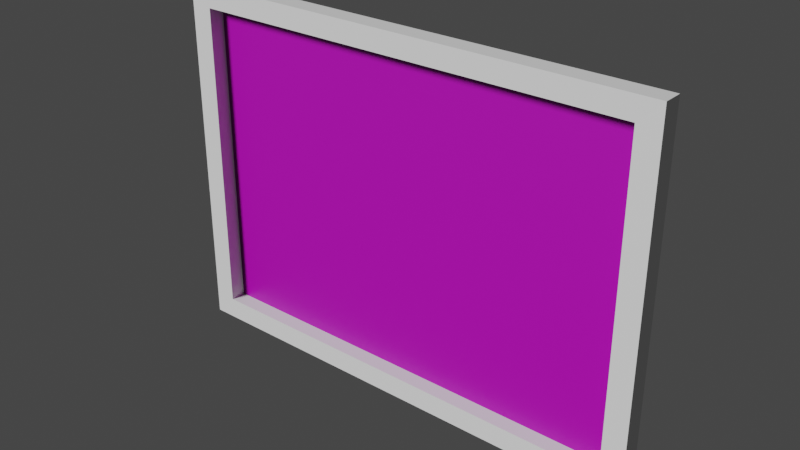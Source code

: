 # Source: painting.blend  (saved by Blender 2.80.74; exported with 4.5.12 LTS)
import bpy
from mathutils import Matrix  # noqa: F401  (used for matrix-valued properties, if any)

bpy.ops.wm.read_factory_settings(use_empty=True)
scene = bpy.context.scene
scene.name = 'Scene'

# ---- collections
col_collection = bpy.data.collections.new('Collection'); scene.collection.children.link(col_collection)

# ---- images (referenced by path relative to the original .blend; pixels are not part of the script)
import os
ASSET_DIR = os.environ.get("B2B_ASSET_DIR", "")  # directory of the original .blend (textures are referenced by path, not embedded)
HERE = os.path.dirname(os.path.abspath(__file__))  # packed textures are extracted next to this script under _unpacked/

def load_image(name, relpath, width, height, colorspace="sRGB"):
    """Load a texture the original file referenced (path relative to the .blend, or extracted next to this script)."""
    p = next((c for c in (os.path.join(HERE, relpath), os.path.join(ASSET_DIR, relpath)) if relpath and os.path.exists(c)), "")
    if p:
        img = bpy.data.images.load(p, check_existing=True)
        img.name = name
    else:  # same state as the original file: an image datablock whose file is absent (Cycles renders it pink)
        img = bpy.data.images.new(name, width, height)
        img.source = "FILE"
        img.filepath = "//" + (relpath or name)
    img.colorspace_settings.name = colorspace
    return img
img_painting_png = load_image('painting.png', 'painting.png', 1024, 1024, 'sRGB')
img_fabricplain0035_s_jpg = load_image('FabricPlain0035_S.jpg', 'FabricPlain0035_S.jpg', 1024, 1024, 'sRGB')

# ---- materials (node trees are filled in below, after node groups)
mat_canvas = bpy.data.materials.new('canvas')
mat_canvas.alpha_threshold = 0.0
mat_canvas.diffuse_color = (0.3763, 0.3916, 0.1329, 1.0)
mat_canvas.roughness = 0.5
mat_canvas.line_color = (0.0, 0.0, 0.0, 1.0)
mat_beams = bpy.data.materials.new('beams')

# ---- material node trees
mat_canvas.use_nodes = True; mat_canvas.node_tree.nodes.clear()
_N = mat_canvas.node_tree.nodes; _L = mat_canvas.node_tree.links
n0 = _N.new('ShaderNodeOutputMaterial'); n0.name = 'Material Output'; n0.location = (423, 300)
n1 = _N.new('ShaderNodeTexImage'); n1.name = 'Image Texture.001'; n1.location = (-673, 366)
n1.image = img_painting_png
n2 = _N.new('ShaderNodeTexImage'); n2.name = 'Image Texture'; n2.location = (-907, 44)
n2.image = img_fabricplain0035_s_jpg
n3 = _N.new('ShaderNodeMix'); n3.name = 'Mix'; n3.location = (-267, 259)
n3.data_type = 'RGBA'
n3.blend_type = 'MULTIPLY'
n3.inputs[0].default_value = 1.0
n4 = _N.new('ShaderNodeValToRGB'); n4.name = 'ColorRamp.001'; n4.location = (-587, -227)
while len(n4.color_ramp.elements) > 1: n4.color_ramp.elements.remove(n4.color_ramp.elements[-1])
n4.color_ramp.elements[0].position = 0.342; n4.color_ramp.elements[0].color = (0.0, 0.0, 0.0, 1.0)
_e = n4.color_ramp.elements.new(0.456); _e.color = (1.0, 1.0, 1.0, 1.0)
n5 = _N.new('ShaderNodeNormalMap'); n5.name = 'Normal Map'; n5.location = (-273, -252)
n5.inputs[0].default_value = 0.1
n6 = _N.new('ShaderNodeValToRGB'); n6.name = 'ColorRamp'; n6.location = (-587, 32)
while len(n6.color_ramp.elements) > 1: n6.color_ramp.elements.remove(n6.color_ramp.elements[-1])
n6.color_ramp.elements[0].position = 0.3472; n6.color_ramp.elements[0].color = (0.4207, 0.4207, 0.4207, 1.0)
_e = n6.color_ramp.elements.new(0.456); _e.color = (1.0, 1.0, 1.0, 1.0)
n7 = _N.new('ShaderNodeBsdfPrincipled'); n7.name = 'Principled BSDF'; n7.location = (133, 300)
n7.distribution = 'GGX'
n7.subsurface_method = 'BURLEY'
n7.inputs[3].default_value = 1.45
n7.inputs[27].default_value = (0.0, 0.0, 0.0, 1.0)
n7.inputs[28].default_value = 1.0
n8 = _N.new('ShaderNodeUVMap'); n8.name = 'UV Map'; n8.location = (-1397, 140)
n8.uv_map = 'painting'
n9 = _N.new('ShaderNodeMapping'); n9.name = 'Mapping.001'; n9.location = (-1167, 336)
n10 = _N.new('ShaderNodeMapping'); n10.name = 'Mapping'; n10.location = (-1207, -13)
n10.inputs[3].default_value = (2.0, 1.0, 1.0)
n11 = _N.new('ShaderNodeUVMap'); n11.name = 'UV Map.001'; n11.location = (-1407, -30)
n11.uv_map = 'canvas'
_L.new(n10.outputs[0], n2.inputs[0])
_L.new(n8.outputs[0], n9.inputs[0])
_L.new(n3.outputs[2], n7.inputs[0])
_L.new(n2.outputs[0], n6.inputs[0])
_L.new(n1.outputs[0], n3.inputs[6])
_L.new(n6.outputs[0], n3.inputs[7])
_L.new(n2.outputs[0], n4.inputs[0])
_L.new(n4.outputs[0], n5.inputs[1])
_L.new(n5.outputs[0], n7.inputs[5])
_L.new(n6.outputs[0], n7.inputs[2])
_L.new(n7.outputs[0], n0.inputs[0])
_L.new(n9.outputs[0], n1.inputs[0])
_L.new(n11.outputs[0], n10.inputs[0])
n0.is_active_output = True

# ---- world
world_world = bpy.data.worlds.new('World'); scene.world = world_world
world_world.use_nodes = True; world_world.node_tree.nodes.clear()
_N = world_world.node_tree.nodes; _L = world_world.node_tree.links
n0 = _N.new('ShaderNodeOutputWorld'); n0.name = 'World Output'; n0.location = (300, 300)
n1 = _N.new('ShaderNodeBackground'); n1.name = 'Background'; n1.location = (10, 300)
n1.inputs[0].default_value = (0.05088, 0.05088, 0.05088, 1.0)
_L.new(n1.outputs[0], n0.inputs[0])
n0.is_active_output = True
world_world.color = (0.05088, 0.05088, 0.05088)
world_world.use_sun_shadow = False
world_world.sun_shadow_jitter_overblur = 0.0

# ---- lights
light_sun = bpy.data.lights.new('Sun', 'SUN')
light_sun.transmission_factor = 0.0
light_sun.angle = 0.2487
light_sun.energy = 3.0
light_sun.shadow_buffer_clip_start = 0.5
light_sun.shadow_soft_size = 0.125

# ---- meshes
me_plane_027 = bpy.data.meshes.new('Plane.027')
me_plane_027.from_pydata([(-0.4205, 0.02473, -0.2973), (-0.4205, 0.02473, 0.2973), (0.4205, 0.02473, 0.2973), (-0.4205, 0.03091, 0.2973), (0.4205, 0.03091, -0.2972), (0.4205, 0.03091, 0.2973), (0.4205, 0.02473, -0.2972), (-0.4205, 0.03091, -0.2973), (-0.4205, 0.02473, -0.2973), (-0.4205, 0.02473, 0.2973), (0.4205, 0.02473, 0.2973), (-0.4205, 0.03091, 0.2973), (0.4205, 0.03091, -0.2972), (0.4205, 0.03091, 0.2973), (0.4205, 0.02473, -0.2972), (-0.4205, 0.03091, -0.2973), (0.4626, 0.02442, -0.3379), (0.4626, 0.02442, 0.3379), (-0.4625, 0.02442, 0.3379), (0.4626, 0.03122, 0.3379), (-0.4625, 0.03122, 0.3379), (-0.4625, 0.03122, -0.3379), (-0.4625, 0.02442, -0.3379), (0.4626, 0.03122, -0.3379), (0.4205, -0.005196, -0.2972), (0.4205, -0.005196, 0.2973), (-0.4205, -0.005196, 0.2973), (-0.4205, -0.005196, -0.2973), (0.4626, -0.005505, -0.3379), (0.4626, -0.005505, 0.3379), (-0.4625, -0.005505, 0.3379), (-0.4625, -0.005505, -0.3379)], [], [(0, 1, 2, 6), (7, 4, 5, 3), (6, 2, 5, 4), (2, 1, 3, 5), (0, 6, 4, 7), (1, 0, 7, 3), (14, 12, 13, 10), (10, 13, 11, 9), (8, 15, 12, 14), (9, 11, 15, 8), (16, 17, 19, 23), (17, 18, 20, 19), (22, 16, 23, 21), (18, 22, 21, 20), (11, 13, 19, 20), (16, 22, 31, 28), (9, 8, 27, 26), (12, 15, 21, 23), (15, 11, 20, 21), (14, 10, 25, 24), (13, 12, 23, 19), (18, 17, 29, 30), (26, 27, 31, 30), (24, 25, 29, 28), (25, 26, 30, 29), (27, 24, 28, 31), (22, 18, 30, 31), (17, 16, 28, 29), (10, 9, 26, 25), (8, 14, 24, 27)])
me_plane_027.polygons.foreach_set('material_index', [0, 0, 0, 0, 0, 0, 1, 1, 1, 1, 1, 1, 1, 1, 1, 1, 1, 1, 1, 1, 1, 1, 1, 1, 1, 1, 1, 1, 1, 1])
_uv = me_plane_027.uv_layers.new(name='UVMap')
_uv.uv.foreach_set('vector', [1.484, 1.465, 1.484, 1.474, 1.474, 1.474, 1.474, 1.464, 1.484, 1.474, 1.474, 1.474, 1.474, 1.464, 1.484, 1.464, 1.483, 1.464, 1.483, 1.481, 1.483, 1.481, 1.483, 1.464, 1.484, 1.464, 1.474, 1.464, 1.474, 1.464, 1.484, 1.464, 1.484, 1.464, 1.474, 1.464, 1.474, 1.464, 1.484, 1.464, 1.474, 1.465, 1.484, 1.465, 1.484, 1.465, 1.474, 1.465, 1.483, 1.535, 1.483, 1.464, 1.483, 1.481, 1.483, 1.481, 1.484, 1.464, 1.484, 1.464, 1.474, 1.464, 1.474, 1.464, 1.484, 1.535, 1.484, 1.464, 1.474, 1.464, 1.474, 1.535, 1.474, 1.465, 1.474, 1.465, 1.484, 1.465, 1.484, 1.537, 1.483, 1.464, 1.483, 1.481, 1.483, 1.481, 1.483, 1.464, 1.484, 1.464, 1.474, 1.464, 1.474, 1.464, 1.484, 1.464, 1.484, 1.464, 1.474, 1.464, 1.474, 1.464, 1.484, 1.464, 1.474, 1.465, 1.484, 1.465, 1.484, 1.465, 1.474, 1.465, 1.474, 1.464, 1.484, 1.464, 1.484, 1.464, 1.474, 1.464, 1.474, 1.464, 1.484, 1.464, 1.484, 1.464, 1.474, 1.464, -0.2177, 1.37, 0.743, 1.393, 0.8032, 1.457, -0.2676, 1.464, 1.474, 1.464, 1.484, 1.464, 1.484, 1.464, 1.474, 1.464, 1.484, 1.465, 1.474, 1.465, 1.474, 1.465, 1.484, 1.465, 0.7533, -0.2988, -0.2074, -0.3217, -0.2676, -0.3853, 0.8032, -0.3927, 1.483, 1.481, 1.483, 1.464, 1.483, 1.464, 1.483, 1.481, 1.474, 1.464, 1.484, 1.464, 1.484, 1.464, 1.474, 1.464, 1.159, 1.712, -0.1596, 1.783, -0.25, 1.833, 1.25, 1.833, -0.1596, -0.6402, 1.159, -0.7117, 1.25, -0.8333, -0.25, -0.8333, 1.409, 1.379, -0.4089, 1.379, -0.5, 1.5, 1.5, 1.5, -0.4089, -0.3081, 1.409, -0.3081, 1.5, -0.5, -0.5, -0.5, 1.484, 1.465, 1.474, 1.465, 1.474, 1.465, 1.484, 1.465, 1.483, 1.481, 1.483, 1.464, 1.483, 1.464, 1.483, 1.481, -0.2074, -0.3217, -0.2177, 1.37, -0.2676, 1.464, -0.2676, -0.3853, 0.743, 1.393, 0.7533, -0.2988, 0.8032, -0.3927, 0.8032, 1.457])
_uv.active_render = True
_uv = me_plane_027.uv_layers.new(name='painting')
_uv.uv.foreach_set('vector', [6.522e-08, 0.0, 0.0, 1.0, 1.0, 1.0, 1.0, 1.425e-07, 0.9877, 0.9765, 0.9784, 0.9765, 0.9784, 0.968, 0.9877, 0.968, 0.9866, 0.968, 0.9866, 0.9836, 0.9864, 0.9836, 0.9864, 0.968, 0.9877, 0.9681, 0.9784, 0.9686, 0.9784, 0.968, 0.9877, 0.968, 0.9877, 0.9686, 0.9784, 0.9681, 0.9784, 0.968, 0.9877, 0.968, 0.9784, 0.9686, 0.9877, 0.9686, 0.9877, 0.9692, 0.9784, 0.9692, 0.9866, 0.968, 0.9864, 0.968, 0.9864, 0.9836, 0.9866, 0.9836, 0.9877, 0.9681, 0.9877, 0.968, 0.9784, 0.968, 0.9784, 0.9686, 0.9877, 0.9686, 0.9877, 0.968, 0.9784, 0.968, 0.9784, 0.9681, 0.9784, 0.9686, 0.9784, 0.9692, 0.9877, 0.9692, 0.9877, 0.9686, 0.9866, 0.968, 0.9866, 0.9836, 0.9864, 0.9836, 0.9864, 0.968, 0.9877, 0.9681, 0.9784, 0.9686, 0.9784, 0.968, 0.9877, 0.968, 0.9877, 0.9686, 0.9784, 0.9681, 0.9784, 0.968, 0.9877, 0.968, 0.9784, 0.9686, 0.9877, 0.9686, 0.9877, 0.9692, 0.9784, 0.9692, 0.9784, 0.968, 0.9877, 0.968, 0.9877, 0.968, 0.9784, 0.968, 0.9784, 0.9681, 0.9877, 0.9686, 0.9877, 0.9686, 0.9784, 0.9681, 0.9784, 0.9686, 0.9877, 0.9686, 0.9877, 0.9686, 0.9784, 0.9686, 0.9784, 0.968, 0.9877, 0.968, 0.9877, 0.968, 0.9784, 0.968, 0.9877, 0.9692, 0.9784, 0.9692, 0.9784, 0.9692, 0.9877, 0.9692, 0.9866, 0.968, 0.9866, 0.9836, 0.9866, 0.9836, 0.9866, 0.968, 0.9864, 0.9836, 0.9864, 0.968, 0.9864, 0.968, 0.9864, 0.9836, 0.9784, 0.9686, 0.9877, 0.9681, 0.9877, 0.9681, 0.9784, 0.9686, 0.9784, 0.9686, 0.9877, 0.9686, 0.9877, 0.9686, 0.9784, 0.9686, 0.9866, 0.968, 0.9866, 0.9836, 0.9866, 0.9836, 0.9866, 0.968, 0.9877, 0.9681, 0.9784, 0.9686, 0.9784, 0.9686, 0.9877, 0.9681, 0.9877, 0.9686, 0.9784, 0.9681, 0.9784, 0.9681, 0.9877, 0.9686, 0.9877, 0.9686, 0.9784, 0.9686, 0.9784, 0.9686, 0.9877, 0.9686, 0.9866, 0.9836, 0.9866, 0.968, 0.9866, 0.968, 0.9866, 0.9836, 0.9877, 0.9681, 0.9784, 0.9686, 0.9784, 0.9686, 0.9877, 0.9681, 0.9877, 0.9686, 0.9784, 0.9681, 0.9784, 0.9681, 0.9877, 0.9686])
_uv = me_plane_027.uv_layers.new(name='canvas')
_uv.uv.foreach_set('vector', [1.156, 0.07782, 1.156, 0.9977, -0.002995, 0.9977, -0.002995, -0.06247, 1.156, 0.9977, -0.002995, 0.9977, -0.002995, -0.06247, 1.156, -0.06247, 1.015, -0.06254, 1.015, 1.879, 0.9996, 1.879, 0.9996, -0.06254, 1.156, -0.05154, -0.003053, -0.05154, -0.003053, -0.06256, 1.156, -0.06257, 1.156, -0.05154, -0.003053, -0.05154, -0.003053, -0.06256, 1.156, -0.06257, -0.003048, 0.07782, 1.156, 0.07782, 1.156, 0.09342, -0.003048, 0.09342, 1.015, -0.06254, 0.9996, -0.06254, 0.9996, 1.879, 1.015, 1.879, 1.156, -0.05154, 1.156, -0.06257, -0.003053, -0.06256, -0.003053, -0.05154, 1.156, -0.05154, 1.156, -0.06257, -0.003053, -0.06256, -0.003053, -0.05154, -0.003048, 0.07782, -0.003048, 0.09342, 1.156, 0.09342, 1.156, 0.07782, 1.015, -0.06254, 1.015, 1.879, 0.9996, 1.879, 0.9996, -0.06254, 1.156, -0.05154, -0.003053, -0.05154, -0.003053, -0.06256, 1.156, -0.06257, 1.156, -0.05154, -0.003053, -0.05154, -0.003053, -0.06256, 1.156, -0.06257, -0.003048, 0.07782, 1.156, 0.07782, 1.156, 0.09342, -0.003048, 0.09342, -0.003053, -0.06256, 1.156, -0.06257, 1.156, -0.06257, -0.003053, -0.06256, -0.003053, -0.05154, 1.156, -0.05154, 1.156, -0.05154, -0.003053, -0.05154, -0.003048, 0.07782, 1.156, 0.07782, 1.156, 0.07782, -0.003048, 0.07782, -0.003053, -0.06256, 1.156, -0.06257, 1.156, -0.06257, -0.003053, -0.06256, 1.156, 0.09342, -0.003048, 0.09342, -0.003048, 0.09342, 1.156, 0.09342, 1.015, -0.06254, 1.015, 1.879, 1.015, 1.879, 1.015, -0.06254, 0.9996, 1.879, 0.9996, -0.06254, 0.9996, -0.06254, 0.9996, 1.879, -0.003053, -0.05154, 1.156, -0.05154, 1.156, -0.05154, -0.003053, -0.05154, -0.003048, 0.07782, 1.156, 0.07782, 1.156, 0.07782, -0.003048, 0.07782, 1.015, -0.06254, 1.015, 1.879, 1.015, 1.879, 1.015, -0.06254, 1.156, -0.05154, -0.003053, -0.05154, -0.003053, -0.05154, 1.156, -0.05154, 1.156, -0.05154, -0.003053, -0.05154, -0.003053, -0.05154, 1.156, -0.05154, 1.156, 0.07782, -0.003048, 0.07782, -0.003048, 0.07782, 1.156, 0.07782, 1.015, 1.879, 1.015, -0.06254, 1.015, -0.06254, 1.015, 1.879, 1.156, -0.05154, -0.003053, -0.05154, -0.003053, -0.05154, 1.156, -0.05154, 1.156, -0.05154, -0.003053, -0.05154, -0.003053, -0.05154, 1.156, -0.05154])
me_plane_027.materials.append(mat_canvas)
me_plane_027.materials.append(mat_beams)
me_plane_027.use_remesh_preserve_volume = False
me_plane_027.use_remesh_preserve_attributes = False
me_plane_027.use_mirror_vertex_groups = False
me_plane_027.update()

# ---- objects
ob_painting = bpy.data.objects.new('painting', me_plane_027)
ob_sun = bpy.data.objects.new('Sun', light_sun)

# ---- transforms, parenting, visibility, modifiers, constraints
ob_painting.location = (0.0, 0.0, 0.0)
ob_painting.lineart.crease_threshold = 0.0
ob_sun.location = (1.622e-16, -1.16, 0.7305)
ob_sun.rotation_euler = (0.9669, 1.828e-16, -0.3727)
ob_sun.lineart.crease_threshold = 0.0

# ---- collection membership
col_collection.objects.link(ob_painting)
col_collection.objects.link(ob_sun)

# ---- scene / render settings (as saved in the file)
scene.frame_start = 1; scene.frame_end = 250; scene.frame_set(1)
scene.render.engine = 'CYCLES'
scene.cycles.use_denoising = False
scene.cycles.samples = 128
scene.cycles.sampling_pattern = 'TABULATED_SOBOL'
scene.cycles.use_adaptive_sampling = False
scene.cycles.use_light_tree = False
scene.cycles.caustics_reflective = False
scene.cycles.caustics_refractive = False
scene.cycles.max_bounces = 1
scene.view_settings.view_transform = 'Filmic'
bpy.context.view_layer.update()

# ---- added for rendering (the .blend has no active camera): camera
cam_auto = bpy.data.cameras.new('AutoCamera')
cam_auto.lens = 50.0
cam_auto.sensor_width = 36.0
cam_auto.clip_end = 1000.0
ob_auto_camera = bpy.data.objects.new('AutoCamera', cam_auto)
scene.collection.objects.link(ob_auto_camera)
ob_auto_camera.location = (1.06054, -1.25979, 0.848431)
ob_auto_camera.rotation_euler = (1.09748, -7.21219e-08, 0.694738)
scene.camera = ob_auto_camera
bpy.context.view_layer.update()
